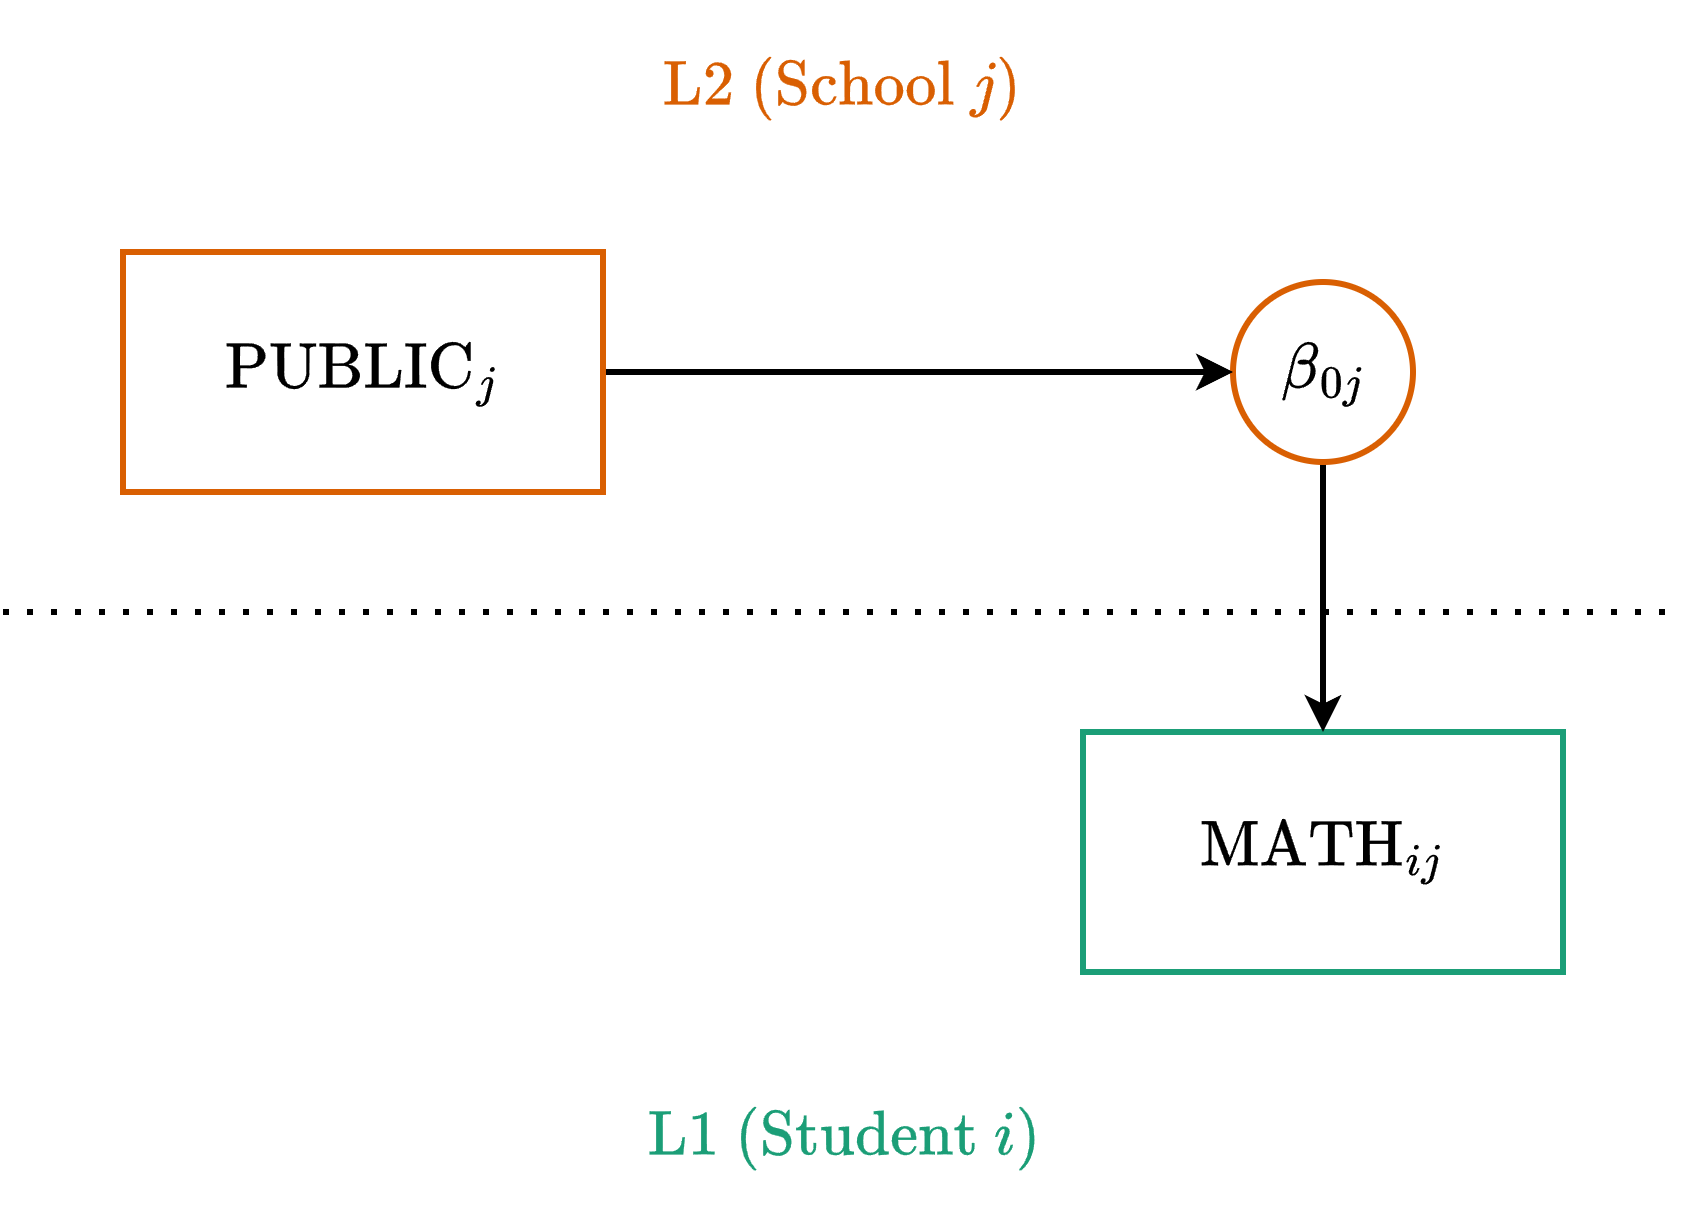

The diagram above was exported from draw.io. Its source (the exported page's mxGraphModel, read from the mxfile embedded in the PNG):
<mxGraphModel dx="1412" dy="827" grid="1" gridSize="10" guides="1" tooltips="1" connect="1" arrows="1" fold="1" page="1" pageScale="1" pageWidth="850" pageHeight="1100" math="1" shadow="0">
  <root>
    <mxCell id="0" />
    <mxCell id="1" parent="0" />
    <mxCell id="xiY2gSBr0QRs_RqQLOJA-1" parent="1" style="rounded=0;whiteSpace=wrap;html=1;fontSize=18;strokeWidth=2;fontFamily=Lucida Console;strokeColor=#1B9E77;" value="$$\text{MATH}_{ij}$$" vertex="1">
      <mxGeometry height="80" width="160" x="400" y="280" as="geometry" />
    </mxCell>
    <mxCell id="xiY2gSBr0QRs_RqQLOJA-2" edge="1" parent="1" source="xiY2gSBr0QRs_RqQLOJA-4" style="edgeStyle=orthogonalEdgeStyle;rounded=0;orthogonalLoop=1;jettySize=auto;html=1;exitX=0.5;exitY=1;exitDx=0;exitDy=0;entryX=0.5;entryY=0;entryDx=0;entryDy=0;strokeWidth=2;strokeColor=#000000;" target="xiY2gSBr0QRs_RqQLOJA-1">
      <mxGeometry relative="1" as="geometry">
        <mxPoint x="460" y="200" as="sourcePoint" />
      </mxGeometry>
    </mxCell>
    <mxCell id="xiY2gSBr0QRs_RqQLOJA-3" edge="1" parent="1" style="endArrow=none;dashed=1;html=1;dashPattern=1 3;strokeWidth=2;rounded=0;" value="">
      <mxGeometry height="50" relative="1" width="50" as="geometry">
        <mxPoint x="40" y="240" as="sourcePoint" />
        <mxPoint x="600" y="240" as="targetPoint" />
      </mxGeometry>
    </mxCell>
    <mxCell id="xiY2gSBr0QRs_RqQLOJA-4" parent="1" style="ellipse;whiteSpace=wrap;html=1;strokeWidth=2;strokeColor=#D95F02;fontSize=18;fontFamily=Lucida Console;aspect=fixed;" value="$$\beta_{0j}$$" vertex="1">
      <mxGeometry height="60" width="60" x="450" y="130" as="geometry" />
    </mxCell>
    <mxCell id="xiY2gSBr0QRs_RqQLOJA-9" edge="1" parent="1" source="xiY2gSBr0QRs_RqQLOJA-11" style="edgeStyle=orthogonalEdgeStyle;rounded=0;orthogonalLoop=1;jettySize=auto;html=1;exitX=1;exitY=0.5;exitDx=0;exitDy=0;entryX=0;entryY=0.5;entryDx=0;entryDy=0;strokeWidth=2;" target="xiY2gSBr0QRs_RqQLOJA-4">
      <mxGeometry relative="1" as="geometry" />
    </mxCell>
    <mxCell id="xiY2gSBr0QRs_RqQLOJA-11" parent="1" style="rounded=0;whiteSpace=wrap;html=1;fontSize=18;strokeWidth=2;fontFamily=Lucida Console;fontColor=#000000;strokeColor=#D95F02;" value="$$\text{PUBLIC}_{j}$$" vertex="1">
      <mxGeometry height="80" width="160" x="80" y="120" as="geometry" />
    </mxCell>
    <mxCell id="xiY2gSBr0QRs_RqQLOJA-12" parent="1" style="text;html=1;whiteSpace=wrap;strokeColor=none;fillColor=none;align=center;verticalAlign=middle;rounded=0;fontSize=18;fontColor=#D95F02;" value="$$\text{L2 (School }j\text{)}$$" vertex="1">
      <mxGeometry height="30" width="560" x="40" y="50" as="geometry" />
    </mxCell>
    <mxCell id="xiY2gSBr0QRs_RqQLOJA-13" parent="1" style="text;html=1;whiteSpace=wrap;strokeColor=none;fillColor=none;align=center;verticalAlign=middle;rounded=0;fontSize=18;fontColor=#1B9E77;" value="$$\text{L1 (Student }i\text{)}$$" vertex="1">
      <mxGeometry height="30" width="560" x="40" y="400" as="geometry" />
    </mxCell>
  </root>
</mxGraphModel>